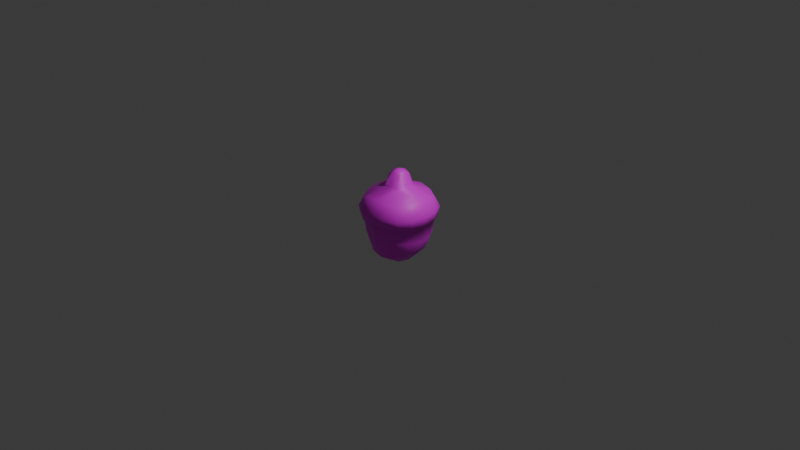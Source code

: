 # Source: HealItem.blend  (saved by Blender 4.4.32; exported with 4.5.12 LTS)
import bpy
from mathutils import Matrix  # noqa: F401  (used for matrix-valued properties, if any)

bpy.ops.wm.read_factory_settings(use_empty=True)
scene = bpy.context.scene
scene.name = 'Scene'

# ---- collections
col_collection = bpy.data.collections.new('Collection'); scene.collection.children.link(col_collection)

# ---- images (referenced by path relative to the original .blend; pixels are not part of the script)
import os
ASSET_DIR = os.environ.get("B2B_ASSET_DIR", "")  # directory of the original .blend (textures are referenced by path, not embedded)
HERE = os.path.dirname(os.path.abspath(__file__))  # packed textures are extracted next to this script under _unpacked/

def load_image(name, relpath, width, height, colorspace="sRGB"):
    """Load a texture the original file referenced (path relative to the .blend, or extracted next to this script)."""
    p = next((c for c in (os.path.join(HERE, relpath), os.path.join(ASSET_DIR, relpath)) if relpath and os.path.exists(c)), "")
    if p:
        img = bpy.data.images.load(p, check_existing=True)
        img.name = name
    else:  # same state as the original file: an image datablock whose file is absent (Cycles renders it pink)
        img = bpy.data.images.new(name, width, height)
        img.source = "FILE"
        img.filepath = "//" + (relpath or name)
    img.colorspace_settings.name = colorspace
    return img
img_healitem_png = load_image('HealItem.png', 'HealItem.png', 1024, 1024, 'sRGB')

# ---- materials (node trees are filled in below, after node groups)
mat_material = bpy.data.materials.new('Material')
mat_material.alpha_threshold = 0.0
mat_material.roughness = 0.5
mat_material.line_color = (0.0, 0.0, 0.0, 1.0)

# ---- material node trees
mat_material.use_nodes = True; mat_material.node_tree.nodes.clear()
_N = mat_material.node_tree.nodes; _L = mat_material.node_tree.links
n0 = _N.new('ShaderNodeOutputMaterial'); n0.name = 'Material Output'; n0.location = (300, 300)
n1 = _N.new('ShaderNodeBsdfPrincipled'); n1.name = 'Principled BSDF'; n1.location = (10, 300)
n1.inputs[3].default_value = 1.45
n2 = _N.new('ShaderNodeTexImage'); n2.name = '画像テクスチャ'; n2.location = (-280, 275)
n2.image = img_healitem_png
_L.new(n1.outputs[0], n0.inputs[0])
_L.new(n2.outputs[0], n1.inputs[0])
n0.is_active_output = True

# ---- world
world_world = bpy.data.worlds.new('World'); scene.world = world_world
world_world.use_nodes = True; world_world.node_tree.nodes.clear()
_N = world_world.node_tree.nodes; _L = world_world.node_tree.links
n0 = _N.new('ShaderNodeOutputWorld'); n0.name = 'World Output'; n0.location = (300, 300)
n1 = _N.new('ShaderNodeBackground'); n1.name = 'Background'; n1.location = (10, 300)
n1.inputs[0].default_value = (0.05088, 0.05088, 0.05088, 1.0)
_L.new(n1.outputs[0], n0.inputs[0])
n0.is_active_output = True
world_world.color = (0.05088, 0.05088, 0.05088)
world_world.sun_shadow_jitter_overblur = 0.0

# ---- cameras
cam_camera = bpy.data.cameras.new('Camera')
cam_camera.clip_end = 100.0
cam_camera.ortho_scale = 7.314

# ---- lights
light_light = bpy.data.lights.new('Light', 'POINT')
light_light.energy = 1000.0
light_light.shadow_soft_size = 0.1

# ---- meshes
me_cube = bpy.data.meshes.new('Cube')
me_cube.from_pydata([(0.209, 0.209, -0.2566), (0.209, -0.209, -0.2566), (-0.209, 0.209, -0.2566), (-0.209, -0.209, -0.2566), (-0.2395, 0.124, -0.2871), (-0.2548, 6.618e-09, -0.3024), (-0.2395, -0.124, -0.2871), (0.124, 0.2395, -0.3271), (2.336e-09, 0.2548, -0.3424), (-0.124, 0.2395, -0.3271), (0.2548, 0.2548, 0.03841), (0.2395, 0.2395, -0.124), (-0.2395, -0.2395, -0.124), (-0.2548, -0.2548, 0.03841), (0.2548, -0.2548, 0.03841), (0.2395, -0.2395, -0.124), (-0.2548, 0.2548, 0.03841), (-0.2395, 0.2395, -0.124), (-0.124, -0.2395, -0.3271), (-3.893e-10, -0.2548, -0.3424), (0.124, -0.2395, -0.3271), (0.2395, -0.124, -0.2871), (0.2548, -7.786e-10, -0.3024), (0.2395, 0.124, -0.2871), (0.1322, -0.3047, -0.1322), (0.1393, -0.3268, 0.03841), (-4.282e-09, -0.3268, -0.1393), (5.45e-09, -0.3509, 0.03841), (-0.1322, -0.3047, -0.1322), (-0.1393, -0.3268, 0.03841), (-0.3047, -0.1322, -0.1322), (-0.3268, -0.1393, 0.03841), (-0.3268, 1.051e-08, -0.1393), (-0.3509, 4.282e-09, 0.03841), (-0.3047, 0.1322, -0.1322), (-0.3268, 0.1393, 0.03841), (-0.1322, 0.1322, -0.3923), (-3.114e-09, 0.1393, -0.4144), (0.1322, 0.1322, -0.3923), (-0.1393, -5.839e-09, -0.4144), (0.0, -2.336e-09, -0.4385), (0.1393, 2.336e-09, -0.4144), (-0.1322, -0.1322, -0.3923), (6.229e-09, -0.1393, -0.4144), (0.1322, -0.1322, -0.3923), (0.3047, 0.1322, -0.1322), (0.3268, 0.1393, 0.03841), (0.3268, -5.839e-09, -0.1393), (0.3509, 3.893e-09, 0.03841), (0.3047, -0.1322, -0.1322), (0.3268, -0.1393, 0.03841), (-0.1322, 0.3047, -0.1322), (-0.1393, 0.3268, 0.03841), (8.954e-09, 0.3268, -0.1393), (5.45e-09, 0.3509, 0.03841), (0.1322, 0.3047, -0.1322), (0.1393, 0.3268, 0.03841), (0.2527, 0.2527, 0.2527), (0.2903, 0.2903, 0.1479), (0.2733, 0.2733, 0.05143), (-0.2733, -0.2733, 0.05143), (-0.2903, -0.2903, 0.1479), (-0.2527, -0.2527, 0.2527), (0.2527, -0.2527, 0.2527), (0.2903, -0.2903, 0.1479), (0.2733, -0.2733, 0.05143), (-0.2527, 0.2527, 0.2527), (-0.2903, 0.2903, 0.1479), (-0.2733, 0.2733, 0.05143), (0.1479, -0.2903, 0.2903), (-4.611e-09, -0.3083, 0.3083), (-0.1479, -0.2903, 0.2903), (0.2903, 0.1479, 0.2903), (0.3083, -3.461e-09, 0.3083), (0.2903, -0.1479, 0.2903), (-0.2903, -0.1479, 0.2903), (-0.3083, 5.025e-09, 0.3083), (-0.2903, 0.1479, 0.2903), (-0.1479, 0.2903, 0.2903), (5.378e-09, 0.3083, 0.3083), (0.1479, 0.2903, 0.2903), (0.09748, 0.1039, 0.3713), (6.383e-09, 0.1095, 0.3975), (-0.09748, 0.1039, 0.3713), (0.1028, -1.265e-09, 0.3975), (-0.1028, 8.215e-10, 0.3975), (0.09748, -0.1039, 0.3713), (-2.639e-09, -0.1095, 0.3975), (-0.09748, -0.1039, 0.3713), (0.1474, -0.3524, 0.05141), (0.1576, -0.3713, 0.1576), (2.032e-09, -0.3781, 0.05143), (-2.757e-10, -0.3975, 0.1662), (-0.1474, -0.3524, 0.05141), (-0.1576, -0.3713, 0.1576), (-0.3524, -0.1474, 0.05141), (-0.3713, -0.1576, 0.1576), (-0.3781, 6.098e-09, 0.05143), (-0.3975, 3.39e-09, 0.1662), (-0.3524, 0.1474, 0.05141), (-0.3713, 0.1576, 0.1576), (0.3524, 0.1474, 0.05141), (0.3713, 0.1576, 0.1576), (0.3781, 4.752e-10, 0.05143), (0.3975, -2.757e-10, 0.1662), (0.3524, -0.1474, 0.05141), (0.3713, -0.1576, 0.1576), (-0.1474, 0.3524, 0.05141), (-0.1576, 0.3713, 0.1576), (7.969e-09, 0.3781, 0.05143), (6.96e-10, 0.3975, 0.1662), (0.1474, 0.3524, 0.05141), (0.1576, 0.3713, 0.1576), (0.06687, 0.07636, 0.5062), (1.899e-08, 0.08053, 0.5324), (-0.06687, 0.07636, 0.5062), (0.07052, -1.936e-09, 0.5324), (1.481e-08, 1.016e-09, 0.5615), (-0.07052, -4.02e-10, 0.5324), (0.06687, -0.07636, 0.5062), (1.28e-08, -0.08053, 0.5324), (-0.06687, -0.07636, 0.5062)], [], [(24, 25, 27, 26), (26, 27, 29, 28), (1, 15, 24, 20), (15, 14, 25, 24), (28, 29, 13, 12), (18, 28, 12, 3), (19, 26, 28, 18), (20, 24, 26, 19), (30, 31, 33, 32), (32, 33, 35, 34), (3, 12, 30, 6), (12, 13, 31, 30), (34, 35, 16, 17), (4, 34, 17, 2), (5, 32, 34, 4), (6, 30, 32, 5), (36, 37, 40, 39), (37, 38, 41, 40), (39, 40, 43, 42), (40, 41, 44, 43), (2, 9, 36, 4), (9, 8, 37, 36), (8, 7, 38, 37), (7, 0, 23, 38), (38, 23, 22, 41), (41, 22, 21, 44), (44, 21, 1, 20), (43, 44, 20, 19), (42, 43, 19, 18), (6, 42, 18, 3), (5, 39, 42, 6), (4, 36, 39, 5), (45, 46, 48, 47), (48, 46, 101, 103), (47, 48, 50, 49), (29, 27, 91, 93), (0, 11, 45, 23), (11, 10, 46, 45), (56, 54, 109, 111), (31, 13, 60, 95), (50, 48, 103, 105), (16, 35, 99, 68), (25, 14, 65, 89), (52, 16, 68, 107), (49, 50, 14, 15), (21, 49, 15, 1), (22, 47, 49, 21), (23, 45, 47, 22), (51, 52, 54, 53), (33, 31, 95, 97), (53, 54, 56, 55), (13, 29, 93, 60), (2, 17, 51, 9), (17, 16, 52, 51), (10, 56, 111, 59), (46, 10, 59, 101), (27, 25, 89, 91), (54, 52, 107, 109), (35, 33, 97, 99), (14, 50, 105, 65), (55, 56, 10, 11), (7, 55, 11, 0), (8, 53, 55, 7), (9, 51, 53, 8), (84, 81, 113, 116), (83, 85, 118, 115), (87, 86, 119, 120), (82, 83, 115, 114), (57, 80, 81, 72), (80, 79, 82, 81), (79, 78, 83, 82), (78, 66, 77, 83), (83, 77, 76, 85), (85, 76, 75, 88), (88, 75, 62, 71), (87, 88, 71, 70), (86, 87, 70, 69), (74, 86, 69, 63), (73, 84, 86, 74), (72, 81, 84, 73), (89, 90, 92, 91), (91, 92, 94, 93), (65, 64, 90, 89), (64, 63, 69, 90), (90, 69, 70, 92), (92, 70, 71, 94), (94, 71, 62, 61), (93, 94, 61, 60), (95, 96, 98, 97), (97, 98, 100, 99), (60, 61, 96, 95), (61, 62, 75, 96), (96, 75, 76, 98), (98, 76, 77, 100), (100, 77, 66, 67), (99, 100, 67, 68), (101, 102, 104, 103), (103, 104, 106, 105), (59, 58, 102, 101), (58, 57, 72, 102), (102, 72, 73, 104), (104, 73, 74, 106), (106, 74, 63, 64), (105, 106, 64, 65), (107, 108, 110, 109), (109, 110, 112, 111), (68, 67, 108, 107), (67, 66, 78, 108), (108, 78, 79, 110), (110, 79, 80, 112), (112, 80, 57, 58), (111, 112, 58, 59), (113, 114, 117, 116), (114, 115, 118, 117), (116, 117, 120, 119), (117, 118, 121, 120), (88, 87, 120, 121), (81, 82, 114, 113), (85, 88, 121, 118), (86, 84, 116, 119)])
me_cube.polygons.foreach_set('use_smooth', [True] * 120)
_uv = me_cube.uv_layers.new(name='UVMap')
_uv.uv.foreach_set('vector', [0.3193, 0.4602, 0.3242, 0.548, 0.2476, 0.5484, 0.2549, 0.4577, 0.2549, 0.4577, 0.2476, 0.5484, 0.172, 0.5357, 0.1909, 0.4499, 0.3619, 0.381, 0.3834, 0.4536, 0.3193, 0.4602, 0.3092, 0.37, 0.3834, 0.4536, 0.396, 0.5397, 0.3242, 0.548, 0.3193, 0.4602, 0.1909, 0.4499, 0.172, 0.5357, 0.1025, 0.516, 0.1286, 0.4331, 0.2152, 0.3625, 0.1909, 0.4499, 0.1286, 0.4331, 0.1615, 0.3649, 0.2621, 0.368, 0.2549, 0.4577, 0.1909, 0.4499, 0.2152, 0.3625, 0.3092, 0.37, 0.3193, 0.4602, 0.2549, 0.4577, 0.2621, 0.368, 0.08511, 0.3222, 0.0001954, 0.3264, 0.0001954, 0.2526, 0.08808, 0.2597, 0.08808, 0.2597, 0.0001954, 0.2526, 0.012, 0.1797, 0.09515, 0.1975, 0.1615, 0.3649, 0.09078, 0.3845, 0.08511, 0.3222, 0.1614, 0.3179, 0.09078, 0.3845, 0.007539, 0.3958, 0.0001954, 0.3264, 0.08511, 0.3222, 0.09515, 0.1975, 0.012, 0.1797, 0.03035, 0.1124, 0.1107, 0.1369, 0.1698, 0.2139, 0.09515, 0.1975, 0.1107, 0.1369, 0.1773, 0.1676, 0.1639, 0.2658, 0.08808, 0.2597, 0.09515, 0.1975, 0.1698, 0.2139, 0.1614, 0.3179, 0.08511, 0.3222, 0.08808, 0.2597, 0.1639, 0.2658, 0.227, 0.2246, 0.2734, 0.2272, 0.2696, 0.2743, 0.223, 0.2705, 0.2734, 0.2272, 0.3197, 0.2321, 0.3162, 0.278, 0.2696, 0.2743, 0.223, 0.2705, 0.2696, 0.2743, 0.2659, 0.3214, 0.2196, 0.3165, 0.2696, 0.2743, 0.3162, 0.278, 0.3123, 0.3239, 0.2659, 0.3214, 0.1773, 0.1676, 0.23, 0.1786, 0.227, 0.2246, 0.1698, 0.2139, 0.23, 0.1786, 0.2772, 0.1806, 0.2734, 0.2272, 0.227, 0.2246, 0.2772, 0.1806, 0.324, 0.1861, 0.3197, 0.2321, 0.2734, 0.2272, 0.324, 0.1861, 0.3778, 0.1837, 0.3779, 0.2306, 0.3197, 0.2321, 0.3197, 0.2321, 0.3779, 0.2306, 0.3754, 0.2828, 0.3162, 0.278, 0.3162, 0.278, 0.3754, 0.2828, 0.3695, 0.3347, 0.3123, 0.3239, 0.3123, 0.3239, 0.3695, 0.3347, 0.3619, 0.381, 0.3092, 0.37, 0.2659, 0.3214, 0.3123, 0.3239, 0.3092, 0.37, 0.2621, 0.368, 0.2196, 0.3165, 0.2659, 0.3214, 0.2621, 0.368, 0.2152, 0.3625, 0.1614, 0.3179, 0.2196, 0.3165, 0.2152, 0.3625, 0.1615, 0.3649, 0.1639, 0.2658, 0.223, 0.2705, 0.2196, 0.3165, 0.1614, 0.3179, 0.1698, 0.2139, 0.227, 0.2246, 0.223, 0.2705, 0.1639, 0.2658, 0.4542, 0.2264, 0.5391, 0.2222, 0.5391, 0.296, 0.4512, 0.2889, 0.9287, 0.04295, 0.979, 0.1141, 0.9654, 0.1265, 0.912, 0.05123, 0.4512, 0.2889, 0.5391, 0.296, 0.5273, 0.3688, 0.4441, 0.3511, 0.5446, 0.1663, 0.5802, 0.08777, 0.598, 0.0927, 0.5601, 0.1758, 0.3778, 0.1837, 0.4485, 0.1641, 0.4542, 0.2264, 0.3779, 0.2306, 0.4485, 0.1641, 0.5317, 0.1528, 0.5391, 0.2222, 0.4542, 0.2264, 0.9947, 0.3012, 0.9594, 0.3796, 0.9417, 0.3747, 0.9792, 0.2917, 0.5571, 0.3413, 0.5403, 0.2661, 0.5554, 0.2593, 0.574, 0.3413, 0.8373, 0.0003379, 0.9164, 0.03346, 0.912, 0.05123, 0.8284, 0.01604, 0.7899, 0.4676, 0.7154, 0.4679, 0.7117, 0.452, 0.793, 0.452, 0.6687, 0.02156, 0.74, 0.001666, 0.7473, 0.01581, 0.6694, 0.03777, 0.8716, 0.4459, 0.8004, 0.4661, 0.793, 0.452, 0.8708, 0.4297, 0.4441, 0.3511, 0.5273, 0.3688, 0.5089, 0.4362, 0.4286, 0.4117, 0.3695, 0.3347, 0.4441, 0.3511, 0.4286, 0.4117, 0.3619, 0.381, 0.3754, 0.2828, 0.4512, 0.2889, 0.4441, 0.3511, 0.3695, 0.3347, 0.3779, 0.2306, 0.4542, 0.2264, 0.4512, 0.2889, 0.3754, 0.2828, 0.2199, 0.08838, 0.2151, 0.0006241, 0.2917, 0.0001954, 0.2844, 0.09086, 0.6109, 0.4251, 0.5603, 0.3538, 0.574, 0.3413, 0.6276, 0.4168, 0.2844, 0.09086, 0.2917, 0.0001954, 0.3673, 0.01287, 0.3484, 0.09872, 0.5395, 0.2551, 0.5436, 0.1786, 0.5601, 0.1758, 0.5554, 0.2593, 0.1773, 0.1676, 0.1558, 0.095, 0.2199, 0.08838, 0.23, 0.1786, 0.1558, 0.095, 0.1433, 0.008918, 0.2151, 0.0006241, 0.2199, 0.08838, 0.9998, 0.2126, 0.9957, 0.2889, 0.9792, 0.2917, 0.9839, 0.2084, 0.9822, 0.1266, 0.999, 0.2016, 0.9839, 0.2084, 0.9654, 0.1265, 0.5893, 0.07673, 0.6569, 0.02494, 0.6694, 0.03777, 0.598, 0.0927, 0.9504, 0.3905, 0.8834, 0.4424, 0.8708, 0.4297, 0.9417, 0.3747, 0.7028, 0.4678, 0.6232, 0.4347, 0.6276, 0.4168, 0.7117, 0.452, 0.7505, 0.0001955, 0.8247, 0.0001955, 0.8284, 0.01604, 0.7473, 0.01581, 0.3484, 0.09872, 0.3673, 0.01287, 0.4368, 0.03255, 0.4107, 0.1155, 0.324, 0.1861, 0.3484, 0.09872, 0.4107, 0.1155, 0.3778, 0.1837, 0.2772, 0.1806, 0.2844, 0.09086, 0.3484, 0.09872, 0.324, 0.1861, 0.23, 0.1786, 0.2199, 0.08838, 0.2844, 0.09086, 0.2772, 0.1806, 0.4567, 0.6192, 0.4533, 0.6944, 0.3977, 0.6527, 0.3918, 0.6295, 0.3161, 0.716, 0.2897, 0.6456, 0.3546, 0.6353, 0.3561, 0.6593, 0.36, 0.5488, 0.4303, 0.5488, 0.3902, 0.6055, 0.3698, 0.6111, 0.3864, 0.716, 0.3161, 0.716, 0.3561, 0.6593, 0.3766, 0.6537, 0.2806, 0.5795, 0.2893, 0.6349, 0.1956, 0.6535, 0.2276, 0.5613, 0.2893, 0.6349, 0.2893, 0.7061, 0.1916, 0.6976, 0.1956, 0.6535, 0.2893, 0.7061, 0.2769, 0.7763, 0.1879, 0.7417, 0.1916, 0.6976, 0.2769, 0.7763, 0.2588, 0.8293, 0.2034, 0.838, 0.1879, 0.7417, 0.1879, 0.7417, 0.2034, 0.838, 0.1321, 0.8382, 0.1409, 0.7373, 0.1409, 0.7373, 0.1321, 0.8382, 0.06192, 0.8257, 0.09389, 0.7335, 0.09389, 0.7335, 0.06192, 0.8257, 0.008916, 0.8074, 0.0001954, 0.7521, 0.09786, 0.6894, 0.09389, 0.7335, 0.0001954, 0.7521, 0.0001954, 0.6808, 0.1016, 0.6452, 0.09786, 0.6894, 0.0001954, 0.6808, 0.01256, 0.6107, 0.08611, 0.5489, 0.1016, 0.6452, 0.01256, 0.6107, 0.03075, 0.5577, 0.1574, 0.5488, 0.1486, 0.6496, 0.1016, 0.6452, 0.08611, 0.5489, 0.2276, 0.5613, 0.1956, 0.6535, 0.1486, 0.6496, 0.1574, 0.5488, 0.6694, 0.03777, 0.6965, 0.0856, 0.6499, 0.1331, 0.598, 0.0927, 0.598, 0.0927, 0.6499, 0.1331, 0.6143, 0.1915, 0.5601, 0.1758, 0.7473, 0.01581, 0.7535, 0.06141, 0.6965, 0.0856, 0.6694, 0.03777, 0.5676, 0.5532, 0.6145, 0.585, 0.6133, 0.6366, 0.5395, 0.6289, 0.5395, 0.6289, 0.6133, 0.6366, 0.6207, 0.6996, 0.5397, 0.7143, 0.5397, 0.7143, 0.6207, 0.6996, 0.6361, 0.7629, 0.5687, 0.7958, 0.5687, 0.7958, 0.6361, 0.7629, 0.6555, 0.8115, 0.6221, 0.8582, 0.5601, 0.1758, 0.6143, 0.1915, 0.6029, 0.2553, 0.5554, 0.2593, 0.574, 0.3413, 0.6245, 0.3161, 0.6694, 0.3657, 0.6276, 0.4168, 0.6276, 0.4168, 0.6694, 0.3657, 0.7254, 0.3985, 0.7117, 0.452, 0.5554, 0.2593, 0.6029, 0.2553, 0.6245, 0.3161, 0.574, 0.3413, 0.6221, 0.8582, 0.6555, 0.8115, 0.7077, 0.8143, 0.6983, 0.8889, 0.6983, 0.8889, 0.7077, 0.8143, 0.7722, 0.8096, 0.7854, 0.89, 0.7854, 0.89, 0.7722, 0.8096, 0.8322, 0.7938, 0.8657, 0.8598, 0.8657, 0.8598, 0.8322, 0.7938, 0.8795, 0.774, 0.926, 0.8062, 0.7117, 0.452, 0.7254, 0.3985, 0.7867, 0.4063, 0.793, 0.452, 0.9654, 0.1265, 0.9149, 0.1516, 0.8702, 0.102, 0.912, 0.05123, 0.912, 0.05123, 0.8702, 0.102, 0.8147, 0.06927, 0.8284, 0.01604, 0.9839, 0.2084, 0.9365, 0.2124, 0.9149, 0.1516, 0.9654, 0.1265, 0.8725, 0.5003, 0.8389, 0.5471, 0.7866, 0.5443, 0.796, 0.4695, 0.796, 0.4695, 0.7866, 0.5443, 0.7219, 0.5491, 0.7085, 0.4683, 0.7085, 0.4683, 0.7219, 0.5491, 0.6614, 0.5647, 0.6276, 0.4988, 0.6276, 0.4988, 0.6614, 0.5647, 0.6145, 0.585, 0.5676, 0.5532, 0.8284, 0.01604, 0.8147, 0.06927, 0.7535, 0.06141, 0.7473, 0.01581, 0.8708, 0.4297, 0.8437, 0.3821, 0.8897, 0.3346, 0.9417, 0.3747, 0.9417, 0.3747, 0.8897, 0.3346, 0.9252, 0.2761, 0.9792, 0.2917, 0.793, 0.452, 0.7867, 0.4063, 0.8437, 0.3821, 0.8708, 0.4297, 0.926, 0.8062, 0.8795, 0.774, 0.8812, 0.7227, 0.955, 0.7307, 0.955, 0.7307, 0.8812, 0.7227, 0.8736, 0.6593, 0.955, 0.6447, 0.955, 0.6447, 0.8736, 0.6593, 0.8583, 0.5958, 0.9259, 0.5629, 0.9259, 0.5629, 0.8583, 0.5958, 0.8389, 0.5471, 0.8725, 0.5003, 0.9792, 0.2917, 0.9252, 0.2761, 0.9365, 0.2124, 0.9839, 0.2084, 0.4571, 0.5488, 0.491, 0.5493, 0.491, 0.5869, 0.4573, 0.5869, 0.491, 0.5493, 0.525, 0.5488, 0.5247, 0.5869, 0.491, 0.5869, 0.4573, 0.5869, 0.491, 0.5869, 0.491, 0.6246, 0.4571, 0.6251, 0.491, 0.5869, 0.5247, 0.5869, 0.525, 0.6251, 0.491, 0.6246, 0.2931, 0.5704, 0.36, 0.5488, 0.3698, 0.6111, 0.3487, 0.6121, 0.4533, 0.6944, 0.3864, 0.716, 0.3766, 0.6537, 0.3977, 0.6527, 0.2897, 0.6456, 0.2931, 0.5704, 0.3487, 0.6121, 0.3546, 0.6353, 0.4303, 0.5488, 0.4567, 0.6192, 0.3918, 0.6295, 0.3902, 0.6055])
me_cube.materials.append(mat_material)
me_cube.use_mirror_vertex_groups = False
me_cube.update()

# ---- objects
ob_cube = bpy.data.objects.new('Cube', me_cube)
ob_light = bpy.data.objects.new('Light', light_light)
ob_camera = bpy.data.objects.new('Camera', cam_camera)

# ---- transforms, parenting, visibility, modifiers, constraints
ob_cube.location = (0.0, 0.0, 0.0)
ob_cube.lock_rotations_4d = False
ob_cube.empty_display_type = 'ARROWS'
ob_cube.lineart.crease_threshold = 0.0
ob_light.location = (4.076, 1.005, 5.904)
ob_light.rotation_euler = (0.6503, 0.05522, 1.866)
ob_light.lock_rotations_4d = False
ob_light.empty_display_type = 'ARROWS'
ob_light.color = (0.0, 0.0, 0.0, 0.0)
ob_light.lineart.crease_threshold = 0.0
ob_camera.location = (7.359, -6.926, 4.958)
ob_camera.rotation_euler = (1.109, 0.0, 0.8149)
ob_camera.lock_rotations_4d = False
ob_camera.empty_display_type = 'ARROWS'
ob_camera.color = (0.0, 0.0, 0.0, 0.0)
ob_camera.display_type = 'WIRE'
ob_camera.lineart.crease_threshold = 0.0

# ---- collection membership
col_collection.objects.link(ob_cube)
col_collection.objects.link(ob_light)
col_collection.objects.link(ob_camera)

# ---- scene / render settings (as saved in the file)
scene.camera = ob_camera
scene.frame_start = 1; scene.frame_end = 250; scene.frame_set(1)
scene.render.engine = 'BLENDER_EEVEE_NEXT'
bpy.context.view_layer.update()
